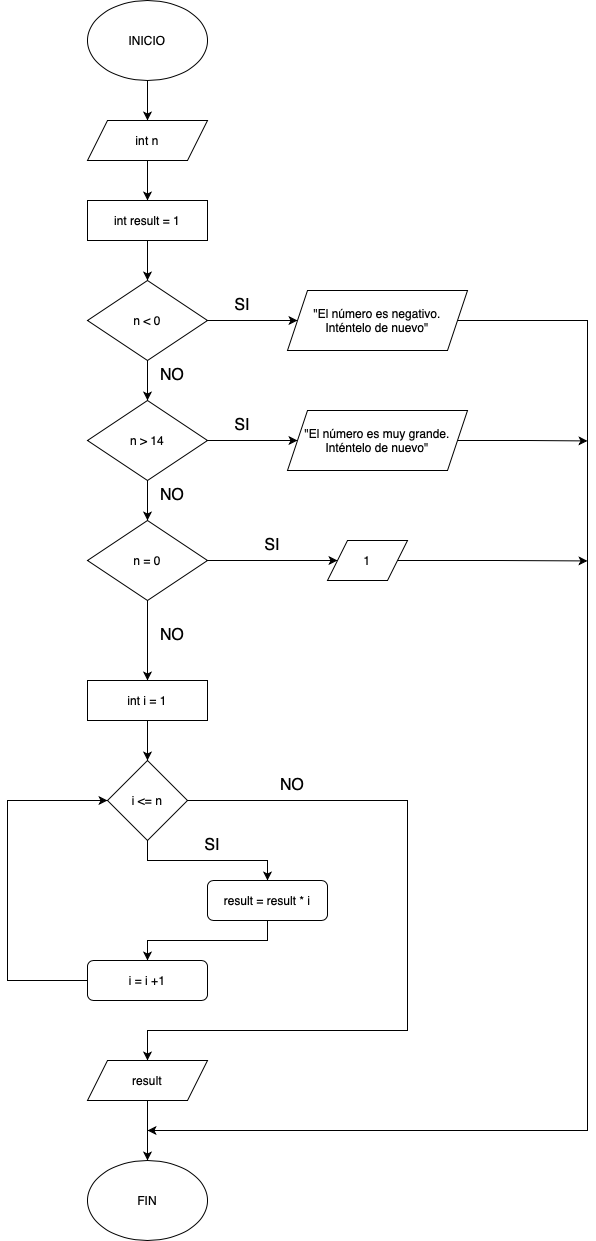

The diagram above was exported from draw.io. Its source (the exported page's mxGraphModel, read from the mxfile embedded in the PNG):
<mxGraphModel dx="900" dy="1248" grid="1" gridSize="10" guides="1" tooltips="1" connect="1" arrows="1" fold="1" page="1" pageScale="1" pageWidth="827" pageHeight="1169" math="0" shadow="0">
  <root>
    <mxCell id="0" />
    <mxCell id="1" parent="0" />
    <mxCell id="9XIvPbWQs4C4uL86aWvE-1" value="" style="edgeStyle=orthogonalEdgeStyle;rounded=0;orthogonalLoop=1;jettySize=auto;html=1;" edge="1" parent="1" source="9XIvPbWQs4C4uL86aWvE-2" target="9XIvPbWQs4C4uL86aWvE-4">
      <mxGeometry relative="1" as="geometry" />
    </mxCell>
    <mxCell id="9XIvPbWQs4C4uL86aWvE-2" value="INICIO" style="ellipse;whiteSpace=wrap;html=1;" vertex="1" parent="1">
      <mxGeometry x="120" y="40" width="120" height="80" as="geometry" />
    </mxCell>
    <mxCell id="9XIvPbWQs4C4uL86aWvE-3" value="" style="edgeStyle=orthogonalEdgeStyle;rounded=0;orthogonalLoop=1;jettySize=auto;html=1;" edge="1" parent="1" source="9XIvPbWQs4C4uL86aWvE-4" target="9XIvPbWQs4C4uL86aWvE-6">
      <mxGeometry relative="1" as="geometry" />
    </mxCell>
    <mxCell id="9XIvPbWQs4C4uL86aWvE-4" value="int n" style="shape=parallelogram;perimeter=parallelogramPerimeter;whiteSpace=wrap;html=1;fixedSize=1;" vertex="1" parent="1">
      <mxGeometry x="120" y="160" width="120" height="40" as="geometry" />
    </mxCell>
    <mxCell id="9XIvPbWQs4C4uL86aWvE-5" value="" style="edgeStyle=orthogonalEdgeStyle;rounded=0;orthogonalLoop=1;jettySize=auto;html=1;" edge="1" parent="1" source="9XIvPbWQs4C4uL86aWvE-6" target="9XIvPbWQs4C4uL86aWvE-9">
      <mxGeometry relative="1" as="geometry" />
    </mxCell>
    <mxCell id="9XIvPbWQs4C4uL86aWvE-6" value="int result = 1" style="rounded=0;whiteSpace=wrap;html=1;" vertex="1" parent="1">
      <mxGeometry x="120" y="240" width="120" height="40" as="geometry" />
    </mxCell>
    <mxCell id="9XIvPbWQs4C4uL86aWvE-7" value="" style="edgeStyle=orthogonalEdgeStyle;rounded=0;orthogonalLoop=1;jettySize=auto;html=1;" edge="1" parent="1" source="9XIvPbWQs4C4uL86aWvE-9" target="9XIvPbWQs4C4uL86aWvE-10">
      <mxGeometry relative="1" as="geometry" />
    </mxCell>
    <mxCell id="9XIvPbWQs4C4uL86aWvE-8" value="" style="edgeStyle=orthogonalEdgeStyle;rounded=0;orthogonalLoop=1;jettySize=auto;html=1;" edge="1" parent="1" source="9XIvPbWQs4C4uL86aWvE-9" target="9XIvPbWQs4C4uL86aWvE-13">
      <mxGeometry relative="1" as="geometry" />
    </mxCell>
    <mxCell id="9XIvPbWQs4C4uL86aWvE-9" value="n &amp;lt; 0" style="rhombus;whiteSpace=wrap;html=1;" vertex="1" parent="1">
      <mxGeometry x="120" y="320" width="120" height="80" as="geometry" />
    </mxCell>
    <mxCell id="9XIvPbWQs4C4uL86aWvE-43" style="edgeStyle=orthogonalEdgeStyle;rounded=0;orthogonalLoop=1;jettySize=auto;html=1;exitX=1;exitY=0.5;exitDx=0;exitDy=0;" edge="1" parent="1" source="9XIvPbWQs4C4uL86aWvE-10">
      <mxGeometry relative="1" as="geometry">
        <mxPoint x="180" y="1170" as="targetPoint" />
        <Array as="points">
          <mxPoint x="620" y="360" />
          <mxPoint x="620" y="1170" />
          <mxPoint x="180" y="1170" />
        </Array>
      </mxGeometry>
    </mxCell>
    <mxCell id="9XIvPbWQs4C4uL86aWvE-10" value="&quot;El número es negativo.&lt;div&gt;Inténtelo de nuevo&quot;&lt;/div&gt;" style="shape=parallelogram;perimeter=parallelogramPerimeter;whiteSpace=wrap;html=1;fixedSize=1;" vertex="1" parent="1">
      <mxGeometry x="320" y="330" width="180" height="60" as="geometry" />
    </mxCell>
    <mxCell id="9XIvPbWQs4C4uL86aWvE-11" value="" style="edgeStyle=orthogonalEdgeStyle;rounded=0;orthogonalLoop=1;jettySize=auto;html=1;" edge="1" parent="1" source="9XIvPbWQs4C4uL86aWvE-13" target="9XIvPbWQs4C4uL86aWvE-14">
      <mxGeometry relative="1" as="geometry" />
    </mxCell>
    <mxCell id="9XIvPbWQs4C4uL86aWvE-12" value="" style="edgeStyle=orthogonalEdgeStyle;rounded=0;orthogonalLoop=1;jettySize=auto;html=1;" edge="1" parent="1" source="9XIvPbWQs4C4uL86aWvE-13" target="9XIvPbWQs4C4uL86aWvE-17">
      <mxGeometry relative="1" as="geometry" />
    </mxCell>
    <mxCell id="9XIvPbWQs4C4uL86aWvE-13" value="n &amp;gt; 14" style="rhombus;whiteSpace=wrap;html=1;" vertex="1" parent="1">
      <mxGeometry x="120" y="440" width="120" height="80" as="geometry" />
    </mxCell>
    <mxCell id="9XIvPbWQs4C4uL86aWvE-44" style="edgeStyle=orthogonalEdgeStyle;rounded=0;orthogonalLoop=1;jettySize=auto;html=1;exitX=1;exitY=0.5;exitDx=0;exitDy=0;" edge="1" parent="1" source="9XIvPbWQs4C4uL86aWvE-14">
      <mxGeometry relative="1" as="geometry">
        <mxPoint x="620" y="480.42857142857156" as="targetPoint" />
      </mxGeometry>
    </mxCell>
    <mxCell id="9XIvPbWQs4C4uL86aWvE-14" value="&quot;El número es muy grande.&lt;div&gt;Inténtelo de nuevo&quot;&lt;/div&gt;" style="shape=parallelogram;perimeter=parallelogramPerimeter;whiteSpace=wrap;html=1;fixedSize=1;" vertex="1" parent="1">
      <mxGeometry x="320" y="450" width="180" height="60" as="geometry" />
    </mxCell>
    <mxCell id="9XIvPbWQs4C4uL86aWvE-15" style="edgeStyle=orthogonalEdgeStyle;rounded=0;orthogonalLoop=1;jettySize=auto;html=1;exitX=1;exitY=0.5;exitDx=0;exitDy=0;entryX=0;entryY=0.5;entryDx=0;entryDy=0;" edge="1" parent="1" source="9XIvPbWQs4C4uL86aWvE-17" target="9XIvPbWQs4C4uL86aWvE-18">
      <mxGeometry relative="1" as="geometry" />
    </mxCell>
    <mxCell id="9XIvPbWQs4C4uL86aWvE-16" value="" style="edgeStyle=orthogonalEdgeStyle;rounded=0;orthogonalLoop=1;jettySize=auto;html=1;" edge="1" parent="1" source="9XIvPbWQs4C4uL86aWvE-17" target="9XIvPbWQs4C4uL86aWvE-20">
      <mxGeometry relative="1" as="geometry" />
    </mxCell>
    <mxCell id="9XIvPbWQs4C4uL86aWvE-17" value="n = 0" style="rhombus;whiteSpace=wrap;html=1;" vertex="1" parent="1">
      <mxGeometry x="120" y="560" width="120" height="80" as="geometry" />
    </mxCell>
    <mxCell id="9XIvPbWQs4C4uL86aWvE-45" style="edgeStyle=orthogonalEdgeStyle;rounded=0;orthogonalLoop=1;jettySize=auto;html=1;exitX=1;exitY=0.5;exitDx=0;exitDy=0;" edge="1" parent="1" source="9XIvPbWQs4C4uL86aWvE-18">
      <mxGeometry relative="1" as="geometry">
        <mxPoint x="620" y="600.4285714285716" as="targetPoint" />
      </mxGeometry>
    </mxCell>
    <mxCell id="9XIvPbWQs4C4uL86aWvE-18" value="1" style="shape=parallelogram;perimeter=parallelogramPerimeter;whiteSpace=wrap;html=1;fixedSize=1;" vertex="1" parent="1">
      <mxGeometry x="360" y="580" width="80" height="40" as="geometry" />
    </mxCell>
    <mxCell id="9XIvPbWQs4C4uL86aWvE-19" style="edgeStyle=orthogonalEdgeStyle;rounded=0;orthogonalLoop=1;jettySize=auto;html=1;exitX=0.5;exitY=1;exitDx=0;exitDy=0;entryX=0.5;entryY=0;entryDx=0;entryDy=0;" edge="1" parent="1" source="9XIvPbWQs4C4uL86aWvE-20" target="9XIvPbWQs4C4uL86aWvE-23">
      <mxGeometry relative="1" as="geometry" />
    </mxCell>
    <mxCell id="9XIvPbWQs4C4uL86aWvE-20" value="int i = 1" style="whiteSpace=wrap;html=1;" vertex="1" parent="1">
      <mxGeometry x="120" y="720" width="120" height="40" as="geometry" />
    </mxCell>
    <mxCell id="9XIvPbWQs4C4uL86aWvE-36" style="edgeStyle=orthogonalEdgeStyle;rounded=0;orthogonalLoop=1;jettySize=auto;html=1;exitX=0.5;exitY=1;exitDx=0;exitDy=0;entryX=0.5;entryY=0;entryDx=0;entryDy=0;" edge="1" parent="1" source="9XIvPbWQs4C4uL86aWvE-23" target="9XIvPbWQs4C4uL86aWvE-25">
      <mxGeometry relative="1" as="geometry" />
    </mxCell>
    <mxCell id="9XIvPbWQs4C4uL86aWvE-40" style="edgeStyle=orthogonalEdgeStyle;rounded=0;orthogonalLoop=1;jettySize=auto;html=1;exitX=1;exitY=0.5;exitDx=0;exitDy=0;entryX=0.5;entryY=0;entryDx=0;entryDy=0;" edge="1" parent="1" source="9XIvPbWQs4C4uL86aWvE-23" target="9XIvPbWQs4C4uL86aWvE-30">
      <mxGeometry relative="1" as="geometry">
        <Array as="points">
          <mxPoint x="440" y="840" />
          <mxPoint x="440" y="1070" />
          <mxPoint x="180" y="1070" />
        </Array>
      </mxGeometry>
    </mxCell>
    <mxCell id="9XIvPbWQs4C4uL86aWvE-23" value="i &amp;lt;= n" style="rhombus;whiteSpace=wrap;html=1;" vertex="1" parent="1">
      <mxGeometry x="140" y="800" width="80" height="80" as="geometry" />
    </mxCell>
    <mxCell id="9XIvPbWQs4C4uL86aWvE-38" style="edgeStyle=orthogonalEdgeStyle;rounded=0;orthogonalLoop=1;jettySize=auto;html=1;exitX=0.5;exitY=1;exitDx=0;exitDy=0;entryX=0.5;entryY=0;entryDx=0;entryDy=0;" edge="1" parent="1" source="9XIvPbWQs4C4uL86aWvE-25" target="9XIvPbWQs4C4uL86aWvE-27">
      <mxGeometry relative="1" as="geometry" />
    </mxCell>
    <mxCell id="9XIvPbWQs4C4uL86aWvE-25" value="result = result * i" style="rounded=1;whiteSpace=wrap;html=1;" vertex="1" parent="1">
      <mxGeometry x="240" y="920" width="120" height="40" as="geometry" />
    </mxCell>
    <mxCell id="9XIvPbWQs4C4uL86aWvE-39" style="edgeStyle=orthogonalEdgeStyle;rounded=0;orthogonalLoop=1;jettySize=auto;html=1;exitX=0;exitY=0.5;exitDx=0;exitDy=0;entryX=0;entryY=0.5;entryDx=0;entryDy=0;" edge="1" parent="1" source="9XIvPbWQs4C4uL86aWvE-27" target="9XIvPbWQs4C4uL86aWvE-23">
      <mxGeometry relative="1" as="geometry">
        <Array as="points">
          <mxPoint x="40" y="1020" />
          <mxPoint x="40" y="840" />
        </Array>
      </mxGeometry>
    </mxCell>
    <mxCell id="9XIvPbWQs4C4uL86aWvE-27" value="i = i +1" style="rounded=1;whiteSpace=wrap;html=1;" vertex="1" parent="1">
      <mxGeometry x="120" y="1000" width="120" height="40" as="geometry" />
    </mxCell>
    <mxCell id="9XIvPbWQs4C4uL86aWvE-28" value="NO" style="text;html=1;align=center;verticalAlign=middle;whiteSpace=wrap;rounded=0;fontSize=16;" vertex="1" parent="1">
      <mxGeometry x="190" y="400" width="30" height="30" as="geometry" />
    </mxCell>
    <mxCell id="9XIvPbWQs4C4uL86aWvE-29" value="FIN" style="ellipse;whiteSpace=wrap;html=1;" vertex="1" parent="1">
      <mxGeometry x="120" y="1200" width="120" height="80" as="geometry" />
    </mxCell>
    <mxCell id="9XIvPbWQs4C4uL86aWvE-42" value="" style="edgeStyle=orthogonalEdgeStyle;rounded=0;orthogonalLoop=1;jettySize=auto;html=1;" edge="1" parent="1" source="9XIvPbWQs4C4uL86aWvE-30" target="9XIvPbWQs4C4uL86aWvE-29">
      <mxGeometry relative="1" as="geometry" />
    </mxCell>
    <mxCell id="9XIvPbWQs4C4uL86aWvE-30" value="result" style="shape=parallelogram;perimeter=parallelogramPerimeter;whiteSpace=wrap;html=1;fixedSize=1;" vertex="1" parent="1">
      <mxGeometry x="120" y="1100" width="120" height="40" as="geometry" />
    </mxCell>
    <mxCell id="9XIvPbWQs4C4uL86aWvE-31" value="NO" style="text;html=1;align=center;verticalAlign=middle;whiteSpace=wrap;rounded=0;fontSize=16;" vertex="1" parent="1">
      <mxGeometry x="190" y="520" width="30" height="30" as="geometry" />
    </mxCell>
    <mxCell id="9XIvPbWQs4C4uL86aWvE-32" value="SI" style="text;html=1;align=center;verticalAlign=middle;whiteSpace=wrap;rounded=0;fontSize=16;" vertex="1" parent="1">
      <mxGeometry x="260" y="330" width="30" height="30" as="geometry" />
    </mxCell>
    <mxCell id="9XIvPbWQs4C4uL86aWvE-33" value="SI" style="text;html=1;align=center;verticalAlign=middle;whiteSpace=wrap;rounded=0;fontSize=16;" vertex="1" parent="1">
      <mxGeometry x="260" y="450" width="30" height="30" as="geometry" />
    </mxCell>
    <mxCell id="9XIvPbWQs4C4uL86aWvE-34" value="SI" style="text;html=1;align=center;verticalAlign=middle;whiteSpace=wrap;rounded=0;fontSize=16;" vertex="1" parent="1">
      <mxGeometry x="290" y="570" width="30" height="30" as="geometry" />
    </mxCell>
    <mxCell id="9XIvPbWQs4C4uL86aWvE-35" value="NO" style="text;html=1;align=center;verticalAlign=middle;whiteSpace=wrap;rounded=0;fontSize=16;" vertex="1" parent="1">
      <mxGeometry x="190" y="660" width="30" height="30" as="geometry" />
    </mxCell>
    <mxCell id="9XIvPbWQs4C4uL86aWvE-37" value="SI" style="text;html=1;align=center;verticalAlign=middle;whiteSpace=wrap;rounded=0;fontSize=16;" vertex="1" parent="1">
      <mxGeometry x="230" y="870" width="30" height="30" as="geometry" />
    </mxCell>
    <mxCell id="9XIvPbWQs4C4uL86aWvE-41" value="NO" style="text;html=1;align=center;verticalAlign=middle;whiteSpace=wrap;rounded=0;fontSize=16;" vertex="1" parent="1">
      <mxGeometry x="310" y="810" width="30" height="30" as="geometry" />
    </mxCell>
  </root>
</mxGraphModel>